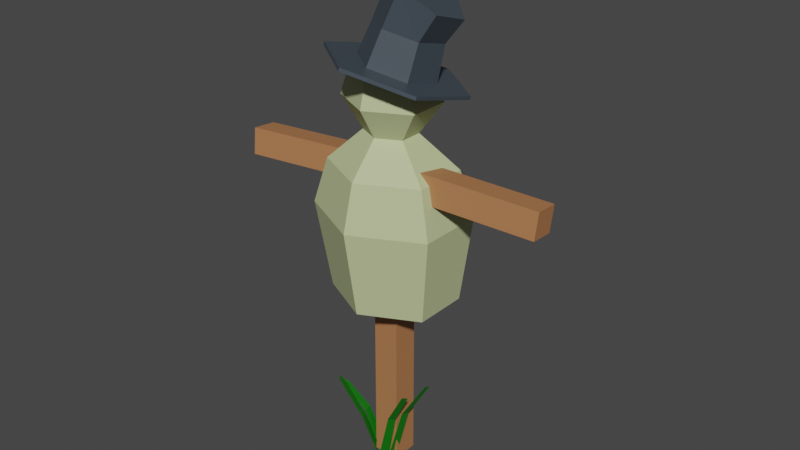 # Source: dummy.blend  (saved by Blender 3.2.14; exported with 4.5.12 LTS)
import bpy
from mathutils import Matrix  # noqa: F401  (used for matrix-valued properties, if any)

bpy.ops.wm.read_factory_settings(use_empty=True)
scene = bpy.context.scene
scene.name = 'Scene'

# ---- collections
col_collection = bpy.data.collections.new('Collection'); scene.collection.children.link(col_collection)

# ---- materials (node trees are filled in below, after node groups)
mat_material_002 = bpy.data.materials.new('Material.002')
mat_material_002.use_transparent_shadow = False
mat_material_003 = bpy.data.materials.new('Material.003')
mat_material_003.use_transparent_shadow = False
mat_material_001 = bpy.data.materials.new('Material.001')
mat_material_001.use_transparent_shadow = False
mat_material_004 = bpy.data.materials.new('Material.004')
mat_material_004.use_transparent_shadow = False

# ---- material node trees
mat_material_002.use_nodes = True; mat_material_002.node_tree.nodes.clear()
_N = mat_material_002.node_tree.nodes; _L = mat_material_002.node_tree.links
n0 = _N.new('ShaderNodeBsdfPrincipled'); n0.name = 'Principled BSDF'; n0.location = (10, 300)
n0.distribution = 'GGX'
n0.subsurface_method = 'RANDOM_WALK_SKIN'
n0.inputs[0].default_value = (0.5298, 0.5926, 0.31, 1.0)
n0.inputs[3].default_value = 1.45
n0.inputs[27].default_value = (0.0, 0.0, 0.0, 1.0)
n0.inputs[28].default_value = 1.0
n1 = _N.new('ShaderNodeOutputMaterial'); n1.name = 'Material Output'; n1.location = (300, 300)
_L.new(n0.outputs[0], n1.inputs[0])
n1.is_active_output = True
mat_material_003.use_nodes = True; mat_material_003.node_tree.nodes.clear()
_N = mat_material_003.node_tree.nodes; _L = mat_material_003.node_tree.links
n0 = _N.new('ShaderNodeBsdfPrincipled'); n0.name = 'Principled BSDF'; n0.location = (10, 300)
n0.distribution = 'GGX'
n0.subsurface_method = 'RANDOM_WALK_SKIN'
n0.inputs[0].default_value = (0.04985, 0.06652, 0.08353, 1.0)
n0.inputs[3].default_value = 1.45
n0.inputs[27].default_value = (0.0, 0.0, 0.0, 1.0)
n0.inputs[28].default_value = 1.0
n1 = _N.new('ShaderNodeOutputMaterial'); n1.name = 'Material Output'; n1.location = (300, 300)
_L.new(n0.outputs[0], n1.inputs[0])
n1.is_active_output = True
mat_material_001.use_nodes = True; mat_material_001.node_tree.nodes.clear()
_N = mat_material_001.node_tree.nodes; _L = mat_material_001.node_tree.links
n0 = _N.new('ShaderNodeBsdfPrincipled'); n0.name = 'Principled BSDF'; n0.location = (10, 300)
n0.distribution = 'GGX'
n0.subsurface_method = 'RANDOM_WALK_SKIN'
n0.inputs[0].default_value = (0.4385, 0.1863, 0.07555, 1.0)
n0.inputs[3].default_value = 1.45
n0.inputs[27].default_value = (0.0, 0.0, 0.0, 1.0)
n0.inputs[28].default_value = 1.0
n1 = _N.new('ShaderNodeOutputMaterial'); n1.name = 'Material Output'; n1.location = (300, 300)
_L.new(n0.outputs[0], n1.inputs[0])
n1.is_active_output = True
mat_material_004.use_nodes = True; mat_material_004.node_tree.nodes.clear()
_N = mat_material_004.node_tree.nodes; _L = mat_material_004.node_tree.links
n0 = _N.new('ShaderNodeBsdfPrincipled'); n0.name = 'Principled BSDF'; n0.location = (10, 300)
n0.distribution = 'GGX'
n0.subsurface_method = 'RANDOM_WALK_SKIN'
n0.inputs[0].default_value = (0.002648, 0.1523, 0.002236, 1.0)
n0.inputs[3].default_value = 1.45
n0.inputs[27].default_value = (0.0, 0.0, 0.0, 1.0)
n0.inputs[28].default_value = 1.0
n1 = _N.new('ShaderNodeOutputMaterial'); n1.name = 'Material Output'; n1.location = (300, 300)
_L.new(n0.outputs[0], n1.inputs[0])
n1.is_active_output = True

# ---- world
world_world = bpy.data.worlds.new('World'); scene.world = world_world
world_world.use_nodes = True; world_world.node_tree.nodes.clear()
_N = world_world.node_tree.nodes; _L = world_world.node_tree.links
n0 = _N.new('ShaderNodeOutputWorld'); n0.name = 'World Output'; n0.location = (300, 300)
n1 = _N.new('ShaderNodeBackground'); n1.name = 'Background'; n1.location = (10, 300)
n1.inputs[0].default_value = (0.05088, 0.05088, 0.05088, 1.0)
_L.new(n1.outputs[0], n0.inputs[0])
n0.is_active_output = True
world_world.color = (0.05088, 0.05088, 0.05088)
world_world.use_sun_shadow = False
world_world.sun_shadow_jitter_overblur = 0.0

# ---- meshes
me_cylinder = bpy.data.meshes.new('Cylinder')
me_cylinder.from_pydata([(0.009984, 0.7146, 2.388), (-0.01559, 0.7083, 4.081), (0.7163, 0.3617, 2.388), (0.6907, 0.3554, 4.081), (0.7163, -0.3439, 2.388), (0.6907, -0.3502, 4.081), (0.009984, -0.6968, 2.388), (-0.01559, -0.703, 4.081), (-0.6963, -0.3439, 2.388), (-0.7219, -0.3502, 4.081), (-0.6963, 0.3617, 2.388), (-0.7219, 0.3554, 4.081), (-0.01559, 0.8643, 3.495), (0.8469, 0.4334, 3.495), (0.8469, -0.4282, 3.495), (-0.01559, -0.8591, 3.495), (-0.8781, -0.4282, 3.495), (-0.8781, 0.4334, 3.495), (-0.03733, 0.2898, 4.485), (0.256, 0.1433, 4.485), (0.256, -0.1498, 4.485), (-0.03733, -0.2964, 4.485), (-0.3307, -0.1498, 4.485), (-0.3307, 0.1433, 4.485), (-0.03728, 0.5501, 4.878), (0.5002, 0.2816, 4.878), (0.5002, -0.2553, 4.878), (-0.03728, -0.5238, 4.878), (-0.5747, -0.2553, 4.878), (-0.5747, 0.2816, 4.878), (-0.03733, 0.4306, 5.226), (0.397, 0.2137, 5.226), (0.397, -0.2202, 5.226), (-0.03733, -0.4372, 5.226), (-0.4716, -0.2202, 5.226), (-0.4716, 0.2137, 5.226), (-0.03847, 0.1221, 5.436), (0.1005, 0.05271, 5.436), (0.1005, -0.0861, 5.436), (-0.03847, -0.1555, 5.436), (-0.1774, -0.0861, 5.436), (-0.1774, 0.05271, 5.436)], [], [(12, 1, 3, 13), (13, 3, 5, 14), (14, 5, 7, 15), (15, 7, 9, 16), (1, 11, 23, 18), (16, 9, 11, 17), (17, 11, 1, 12), (0, 2, 4, 6, 8, 10), (10, 17, 12, 0), (8, 16, 17, 10), (6, 15, 16, 8), (4, 14, 15, 6), (2, 13, 14, 4), (0, 12, 13, 2), (18, 23, 29, 24), (9, 7, 21, 22), (5, 3, 19, 20), (11, 9, 22, 23), (3, 1, 18, 19), (7, 5, 20, 21), (29, 28, 34, 35), (22, 21, 27, 28), (20, 19, 25, 26), (23, 22, 28, 29), (21, 20, 26, 27), (19, 18, 24, 25), (30, 35, 41, 36), (27, 26, 32, 33), (25, 24, 30, 31), (24, 29, 35, 30), (28, 27, 33, 34), (26, 25, 31, 32), (37, 36, 41, 40, 39, 38), (34, 33, 39, 40), (32, 31, 37, 38), (35, 34, 40, 41), (33, 32, 38, 39), (31, 30, 36, 37)])
_uv = me_cylinder.uv_layers.new(name='UVMap')
_uv.uv.foreach_set('vector', [1.026, 0.75, 1.0, 1.0, 0.8333, 1.0, 0.8333, 0.75, 0.8333, 0.75, 0.8333, 1.0, 0.6667, 1.0, 0.6667, 0.75, 0.6667, 0.75, 0.6667, 1.0, 0.5, 1.0, 0.5, 0.75, 0.5, 0.75, 0.5, 1.0, 0.3333, 1.0, 0.3333, 0.75, -8.941e-08, 1.0, 0.1667, 1.0, 0.1667, 1.0, -8.941e-08, 1.0, 0.3333, 0.75, 0.3333, 1.0, 0.1667, 1.0, 0.1667, 0.75, 0.1667, 0.75, 0.1667, 1.0, -8.941e-08, 1.0, -0.02556, 0.75, 0.75, 0.49, 0.9578, 0.37, 0.9578, 0.13, 0.75, 0.01, 0.5422, 0.13, 0.5422, 0.37, 0.1667, 0.5, 0.1667, 0.75, -0.02556, 0.75, -8.941e-08, 0.5, 0.3333, 0.5, 0.3333, 0.75, 0.1667, 0.75, 0.1667, 0.5, 0.5, 0.5, 0.5, 0.75, 0.3333, 0.75, 0.3333, 0.5, 0.6667, 0.5, 0.6667, 0.75, 0.5, 0.75, 0.5, 0.5, 0.8333, 0.5, 0.8333, 0.75, 0.6667, 0.75, 0.6667, 0.5, 1.0, 0.5, 1.026, 0.75, 0.8333, 0.75, 0.8333, 0.5, -8.941e-08, 1.0, 0.1667, 1.0, 0.1667, 1.0, -8.941e-08, 1.0, 0.3333, 1.0, 0.5, 1.0, 0.5, 1.0, 0.3333, 1.0, 0.6667, 1.0, 0.8333, 1.0, 0.8333, 1.0, 0.6667, 1.0, 0.1667, 1.0, 0.3333, 1.0, 0.3333, 1.0, 0.1667, 1.0, 0.8333, 1.0, 1.0, 1.0, 1.0, 1.0, 0.8333, 1.0, 0.5, 1.0, 0.6667, 1.0, 0.6667, 1.0, 0.5, 1.0, 0.1667, 1.0, 0.3333, 1.0, 0.3333, 1.0, 0.1667, 1.0, 0.3333, 1.0, 0.5, 1.0, 0.5, 1.0, 0.3333, 1.0, 0.6667, 1.0, 0.8333, 1.0, 0.8333, 1.0, 0.6667, 1.0, 0.1667, 1.0, 0.3333, 1.0, 0.3333, 1.0, 0.1667, 1.0, 0.5, 1.0, 0.6667, 1.0, 0.6667, 1.0, 0.5, 1.0, 0.8333, 1.0, 1.0, 1.0, 1.0, 1.0, 0.8333, 1.0, -8.941e-08, 1.0, 0.1667, 1.0, 0.1667, 1.0, -8.941e-08, 1.0, 0.5, 1.0, 0.6667, 1.0, 0.6667, 1.0, 0.5, 1.0, 0.8333, 1.0, 1.0, 1.0, 1.0, 1.0, 0.8333, 1.0, -8.941e-08, 1.0, 0.1667, 1.0, 0.1667, 1.0, -8.941e-08, 1.0, 0.3333, 1.0, 0.5, 1.0, 0.5, 1.0, 0.3333, 1.0, 0.6667, 1.0, 0.8333, 1.0, 0.8333, 1.0, 0.6667, 1.0, 0.4578, 0.37, 0.25, 0.49, 0.04215, 0.37, 0.04215, 0.13, 0.25, 0.01, 0.4578, 0.13, 0.3333, 1.0, 0.5, 1.0, 0.5, 1.0, 0.3333, 1.0, 0.6667, 1.0, 0.8333, 1.0, 0.8333, 1.0, 0.6667, 1.0, 0.1667, 1.0, 0.3333, 1.0, 0.3333, 1.0, 0.1667, 1.0, 0.5, 1.0, 0.6667, 1.0, 0.6667, 1.0, 0.5, 1.0, 0.8333, 1.0, 1.0, 1.0, 1.0, 1.0, 0.8333, 1.0])
me_cylinder.materials.append(mat_material_002)
me_cylinder.update()
me_cylinder_001 = bpy.data.meshes.new('Cylinder.001')
me_cylinder_001.from_pydata([(-1.694, -1.639, 10.36), (-1.515, -1.597, 12.19), (-0.8284, -2.139, 10.36), (-0.6868, -2.1, 11.95), (-0.8284, -3.139, 10.36), (-0.6685, -3.098, 12.01), (-1.694, -3.639, 10.36), (-1.478, -3.593, 12.33), (-2.56, -3.139, 10.36), (-2.306, -3.09, 12.58), (-2.56, -2.139, 10.36), (-2.324, -2.092, 12.51), (-1.694, -0.8224, 10.36), (-0.1213, -1.731, 10.36), (-0.1213, -3.547, 10.36), (-1.694, -4.455, 10.36), (-3.268, -3.547, 10.36), (-3.268, -1.731, 10.36), (-1.694, -0.8224, 10.27), (-0.1213, -1.731, 10.27), (-0.1213, -3.547, 10.27), (-1.694, -4.455, 10.27), (-3.268, -3.547, 10.27), (-3.268, -1.731, 10.27), (-1.694, -2.149, 10.27), (-1.27, -2.394, 10.27), (-1.27, -2.884, 10.27), (-1.694, -3.129, 10.27), (-2.119, -2.884, 10.27), (-2.119, -2.394, 10.27), (-1.694, -1.754, 11.28), (-0.9282, -2.197, 11.28), (-0.9282, -3.081, 11.28), (-1.694, -3.524, 11.28), (-2.461, -3.081, 11.28), (-2.461, -2.197, 11.28)], [], [(30, 1, 3, 31), (31, 3, 5, 32), (32, 5, 7, 33), (33, 7, 9, 34), (3, 1, 11, 9, 7, 5), (34, 9, 11, 35), (35, 11, 1, 30), (6, 8, 16, 15), (15, 16, 22, 21), (2, 4, 14, 13), (8, 10, 17, 16), (0, 2, 13, 12), (4, 6, 15, 14), (10, 0, 12, 17), (20, 21, 27, 26), (13, 14, 20, 19), (16, 17, 23, 22), (14, 15, 21, 20), (12, 13, 19, 18), (17, 12, 18, 23), (24, 25, 26, 27, 28, 29), (18, 19, 25, 24), (23, 18, 24, 29), (21, 22, 28, 27), (19, 20, 26, 25), (22, 23, 29, 28), (10, 35, 30, 0), (8, 34, 35, 10), (6, 33, 34, 8), (4, 32, 33, 6), (2, 31, 32, 4), (0, 30, 31, 2)])
_uv = me_cylinder_001.uv_layers.new(name='UVMap')
_uv.uv.foreach_set('vector', [1.0, 0.7317, 1.0, 1.0, 0.8333, 1.0, 0.8333, 0.7317, 0.8333, 0.7317, 0.8333, 1.0, 0.6667, 1.0, 0.6667, 0.7317, 0.6667, 0.7317, 0.6667, 1.0, 0.5, 1.0, 0.5, 0.7317, 0.5, 0.7317, 0.5, 1.0, 0.3333, 1.0, 0.3333, 0.7317, 0.4578, 0.37, 0.25, 0.49, 0.04215, 0.37, 0.04215, 0.13, 0.25, 0.01, 0.4578, 0.13, 0.3333, 0.7317, 0.3333, 1.0, 0.1667, 1.0, 0.1667, 0.7317, 0.1667, 0.7317, 0.1667, 1.0, -8.941e-08, 1.0, -8.941e-08, 0.7317, 0.5, 0.5, 0.3333, 0.5, 0.3333, 0.5, 0.5, 0.5, 0.5, 0.5, 0.3333, 0.5, 0.3333, 0.5, 0.5, 0.5, 0.8333, 0.5, 0.6667, 0.5, 0.6667, 0.5, 0.8333, 0.5, 0.3333, 0.5, 0.1667, 0.5, 0.1667, 0.5, 0.3333, 0.5, 1.0, 0.5, 0.8333, 0.5, 0.8333, 0.5, 1.0, 0.5, 0.6667, 0.5, 0.5, 0.5, 0.5, 0.5, 0.6667, 0.5, 0.1667, 0.5, -8.941e-08, 0.5, -8.941e-08, 0.5, 0.1667, 0.5, 0.6667, 0.5, 0.5, 0.5, 0.5, 0.5, 0.6667, 0.5, 0.8333, 0.5, 0.6667, 0.5, 0.6667, 0.5, 0.8333, 0.5, 0.3333, 0.5, 0.1667, 0.5, 0.1667, 0.5, 0.3333, 0.5, 0.6667, 0.5, 0.5, 0.5, 0.5, 0.5, 0.6667, 0.5, 1.0, 0.5, 0.8333, 0.5, 0.8333, 0.5, 1.0, 0.5, 0.1667, 0.5, -8.941e-08, 0.5, -8.941e-08, 0.5, 0.1667, 0.5, 0.75, 0.49, 0.9578, 0.37, 0.9578, 0.13, 0.75, 0.01, 0.5422, 0.13, 0.5422, 0.37, 1.0, 0.5, 0.8333, 0.5, 0.8333, 0.5, 1.0, 0.5, 0.1667, 0.5, -8.941e-08, 0.5, -8.941e-08, 0.5, 0.1667, 0.5, 0.5, 0.5, 0.3333, 0.5, 0.3333, 0.5, 0.5, 0.5, 0.8333, 0.5, 0.6667, 0.5, 0.6667, 0.5, 0.8333, 0.5, 0.3333, 0.5, 0.1667, 0.5, 0.1667, 0.5, 0.3333, 0.5, 0.1667, 0.5, 0.1667, 0.7317, -8.941e-08, 0.7317, -8.941e-08, 0.5, 0.3333, 0.5, 0.3333, 0.7317, 0.1667, 0.7317, 0.1667, 0.5, 0.5, 0.5, 0.5, 0.7317, 0.3333, 0.7317, 0.3333, 0.5, 0.6667, 0.5, 0.6667, 0.7317, 0.5, 0.7317, 0.5, 0.5, 0.8333, 0.5, 0.8333, 0.7317, 0.6667, 0.7317, 0.6667, 0.5, 1.0, 0.5, 1.0, 0.7317, 0.8333, 0.7317, 0.8333, 0.5])
me_cylinder_001.materials.append(mat_material_003)
me_cylinder_001.update()
me_cylinder_002 = bpy.data.meshes.new('Cylinder.002')
me_cylinder_002.from_pydata([(-0.1677, -0.1432, 0.001418), (-0.1677, -0.1432, 2.114), (-0.1677, 0.1757, 0.001418), (-0.1677, 0.1757, 2.114), (0.1512, -0.1432, 0.001418), (0.1512, -0.1432, 2.114), (0.1512, 0.1757, 0.001418), (0.1512, 0.1757, 2.114), (-0.4571, -0.109, 3.515), (-1.889, -0.2723, 3.485), (-0.4817, 0.2065, 3.476), (-1.914, 0.04324, 3.446), (-0.4653, -0.07049, 3.831), (-1.898, -0.2338, 3.801), (-0.4898, 0.245, 3.792), (-1.922, 0.08174, 3.762), (1.876, -0.093, 3.529), (0.4443, -0.2474, 3.603), (1.851, 0.2226, 3.492), (0.4189, 0.06822, 3.566), (1.891, -0.05437, 3.845), (0.4593, -0.2088, 3.919), (1.866, 0.2613, 3.808), (0.4339, 0.1068, 3.882)], [], [(0, 1, 3, 2), (2, 3, 7, 6), (6, 7, 5, 4), (4, 5, 1, 0), (2, 6, 4, 0), (7, 3, 1, 5), (8, 9, 11, 10), (10, 11, 15, 14), (14, 15, 13, 12), (12, 13, 9, 8), (10, 14, 12, 8), (15, 11, 9, 13), (16, 17, 19, 18), (18, 19, 23, 22), (22, 23, 21, 20), (20, 21, 17, 16), (18, 22, 20, 16), (23, 19, 17, 21)])
_uv = me_cylinder_002.uv_layers.new(name='UVMap')
_uv.uv.foreach_set('vector', [0.375, 0.0, 0.625, 0.0, 0.625, 0.25, 0.375, 0.25, 0.375, 0.25, 0.625, 0.25, 0.625, 0.5, 0.375, 0.5, 0.375, 0.5, 0.625, 0.5, 0.625, 0.75, 0.375, 0.75, 0.375, 0.75, 0.625, 0.75, 0.625, 1.0, 0.375, 1.0, 0.125, 0.5, 0.375, 0.5, 0.375, 0.75, 0.125, 0.75, 0.625, 0.5, 0.875, 0.5, 0.875, 0.75, 0.625, 0.75, 0.375, 0.0, 0.625, 0.0, 0.625, 0.25, 0.375, 0.25, 0.375, 0.25, 0.625, 0.25, 0.625, 0.5, 0.375, 0.5, 0.375, 0.5, 0.625, 0.5, 0.625, 0.75, 0.375, 0.75, 0.375, 0.75, 0.625, 0.75, 0.625, 1.0, 0.375, 1.0, 0.125, 0.5, 0.375, 0.5, 0.375, 0.75, 0.125, 0.75, 0.625, 0.5, 0.875, 0.5, 0.875, 0.75, 0.625, 0.75, 0.375, 0.0, 0.625, 0.0, 0.625, 0.25, 0.375, 0.25, 0.375, 0.25, 0.625, 0.25, 0.625, 0.5, 0.375, 0.5, 0.375, 0.5, 0.625, 0.5, 0.625, 0.75, 0.375, 0.75, 0.375, 0.75, 0.625, 0.75, 0.625, 1.0, 0.375, 1.0, 0.125, 0.5, 0.375, 0.5, 0.375, 0.75, 0.125, 0.75, 0.625, 0.5, 0.875, 0.5, 0.875, 0.75, 0.625, 0.75])
me_cylinder_002.materials.append(mat_material_001)
me_cylinder_002.update()
me_plane = bpy.data.meshes.new('Plane')
me_plane.from_pydata([(-1.984, -0.4852, 0.5232), (-0.06091, -1.124, 0.243), (-1.984, -0.05677, 0.5232), (-0.06091, -0.3473, 0.243), (-1.126, -1.031, 0.243), (-1.126, -0.4401, 0.243), (-1.798, -2.241, 0.4943), (0.09853, -1.494, 0.06106), (-1.805, -1.865, 0.5485), (0.08578, -0.8117, 0.1594), (-0.9615, -1.865, 0.1316), (-0.9712, -1.346, 0.2065), (-1.527, -4.787, -0.762), (0.09339, -0.7909, -0.2596), (-1.513, -5.092, -0.6832), (0.1192, -1.344, -0.1168), (-0.6642, -2.391, -0.4637), (-0.6446, -2.811, -0.3551), (-1.246, -3.686, -0.9037), (-0.02293, -0.4647, -0.2122), (-1.222, -4.075, -0.8639), (0.02027, -1.171, -0.1399), (-0.7671, -1.937, -0.5266), (-0.7342, -2.474, -0.4717)], [], [(4, 1, 3, 5), (0, 4, 5, 2), (10, 7, 9, 11), (6, 10, 11, 8), (16, 13, 15, 17), (12, 16, 17, 14), (22, 19, 21, 23), (18, 22, 23, 20)])
_uv = me_plane.uv_layers.new(name='UVMap')
_uv.uv.foreach_set('vector', [0.4672, 0.0, 1.0, 0.0, 1.0, 1.0, 0.4672, 1.0, 0.0, 0.0, 0.4672, 0.0, 0.4672, 1.0, 0.0, 1.0, 0.4672, 0.0, 1.0, 0.0, 1.0, 1.0, 0.4672, 1.0, 0.0, 0.0, 0.4672, 0.0, 0.4672, 1.0, 0.0, 1.0, 0.4672, 0.0, 1.0, 0.0, 1.0, 1.0, 0.4672, 1.0, 0.0, 0.0, 0.4672, 0.0, 0.4672, 1.0, 0.0, 1.0, 0.4672, 0.0, 1.0, 0.0, 1.0, 1.0, 0.4672, 1.0, 0.0, 0.0, 0.4672, 0.0, 0.4672, 1.0, 0.0, 1.0])
me_plane.materials.append(mat_material_004)
me_plane.update()

# ---- objects
ob_cylinder = bpy.data.objects.new('Cylinder', me_cylinder)
ob_cylinder_001 = bpy.data.objects.new('Cylinder.001', me_cylinder_001)
ob_cylinder_002 = bpy.data.objects.new('Cylinder.002', me_cylinder_002)
ob_plane = bpy.data.objects.new('Plane', me_plane)

# ---- transforms, parenting, visibility, modifiers, constraints
ob_cylinder.location = (0.0, -2.328e-10, 0.0)
ob_cylinder.scale = (0.9314, 0.9314, 0.9314)
ob_cylinder_001.location = (3.725e-08, -1.118e-07, -4.768e-07)
ob_cylinder_001.rotation_euler = (-0.2531, 0.1639, -0.1336)
ob_cylinder_001.scale = (0.4507, 0.4507, 0.4507)
ob_cylinder_002.location = (0.0, 0.0, 0.0)
ob_plane.location = (-1.49e-08, 7.451e-09, -5.96e-08)
ob_plane.rotation_euler = (-2.442, 1.338, -2.796)
ob_plane.scale = (0.6313, 0.1539, 0.5772)

# ---- collection membership
col_collection.objects.link(ob_cylinder)
col_collection.objects.link(ob_cylinder_001)
col_collection.objects.link(ob_cylinder_002)
col_collection.objects.link(ob_plane)

# ---- scene / render settings (as saved in the file)
scene.frame_start = 1; scene.frame_end = 250; scene.frame_set(1)
scene.render.engine = 'BLENDER_EEVEE_NEXT'
scene.cycles.sampling_pattern = 'TABULATED_SOBOL'
scene.cycles.use_light_tree = False
scene.view_settings.view_transform = 'Filmic'
bpy.context.view_layer.update()

# ---- added for rendering (the .blend has no active camera and no usable light): camera, sun
cam_auto = bpy.data.cameras.new('AutoCamera')
cam_auto.lens = 50.0
cam_auto.sensor_width = 36.0
cam_auto.clip_end = 1000.0
ob_auto_camera = bpy.data.objects.new('AutoCamera', cam_auto)
scene.collection.objects.link(ob_auto_camera)
ob_auto_camera.location = (7.02913, -8.33154, 8.64741)
ob_auto_camera.rotation_euler = (1.09748, -7.21219e-08, 0.694738)
scene.camera = ob_auto_camera
light_auto_sun = bpy.data.lights.new('AutoSun', 'SUN')
light_auto_sun.energy = 3.0
light_auto_sun.angle = 0.0523599
ob_auto_sun = bpy.data.objects.new('AutoSun', light_auto_sun)
scene.collection.objects.link(ob_auto_sun)
ob_auto_sun.rotation_euler = (0.872665, 0.174533, 0.523599)
bpy.context.view_layer.update()
